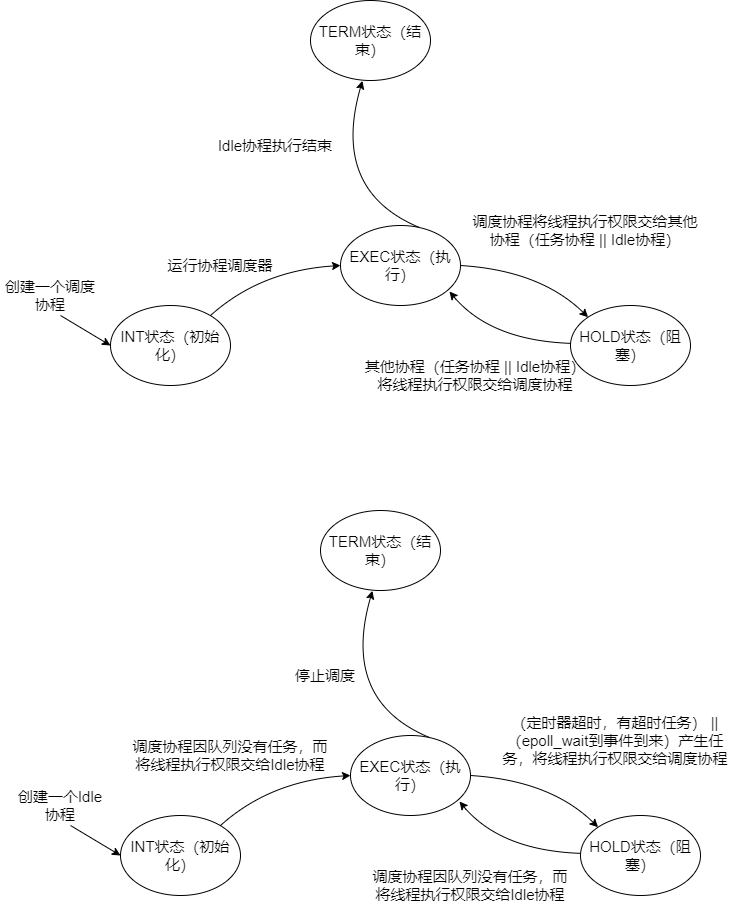

The diagram above was exported from draw.io. Its source (the exported page's mxGraphModel, read from the mxfile embedded in the PNG):
<mxGraphModel dx="1172" dy="772" grid="1" gridSize="10" guides="1" tooltips="1" connect="1" arrows="1" fold="1" page="1" pageScale="1" pageWidth="827" pageHeight="1169" math="0" shadow="0">
  <root>
    <mxCell id="0" />
    <mxCell id="1" parent="0" />
    <mxCell id="BXVMYVdOuD9nHwLWkbTs-1" value="&lt;font style=&quot;font-size: 15px;&quot;&gt;INT状态（初始化）&lt;/font&gt;" style="ellipse;whiteSpace=wrap;html=1;" parent="1" vertex="1">
      <mxGeometry x="140" y="455" width="120" height="80" as="geometry" />
    </mxCell>
    <mxCell id="BXVMYVdOuD9nHwLWkbTs-2" value="&lt;font style=&quot;font-size: 15px;&quot;&gt;EXEC状态（执行）&lt;/font&gt;" style="ellipse;whiteSpace=wrap;html=1;" parent="1" vertex="1">
      <mxGeometry x="370" y="375" width="120" height="80" as="geometry" />
    </mxCell>
    <mxCell id="BXVMYVdOuD9nHwLWkbTs-4" value="&lt;font style=&quot;font-size: 15px;&quot;&gt;TERM状态（结束）&lt;/font&gt;" style="ellipse;whiteSpace=wrap;html=1;" parent="1" vertex="1">
      <mxGeometry x="340" y="150" width="120" height="80" as="geometry" />
    </mxCell>
    <mxCell id="BXVMYVdOuD9nHwLWkbTs-5" value="&lt;font style=&quot;font-size: 15px;&quot;&gt;HOLD状态（阻塞）&lt;/font&gt;" style="ellipse;whiteSpace=wrap;html=1;" parent="1" vertex="1">
      <mxGeometry x="600" y="455" width="120" height="80" as="geometry" />
    </mxCell>
    <mxCell id="6icARvISc6xT1HJqvsSI-1" value="" style="endArrow=classic;html=1;rounded=0;entryX=0;entryY=0.5;entryDx=0;entryDy=0;" parent="1" target="BXVMYVdOuD9nHwLWkbTs-1" edge="1">
      <mxGeometry width="50" height="50" relative="1" as="geometry">
        <mxPoint x="90" y="465" as="sourcePoint" />
        <mxPoint x="90" y="385" as="targetPoint" />
      </mxGeometry>
    </mxCell>
    <mxCell id="6icARvISc6xT1HJqvsSI-2" value="&lt;font style=&quot;font-size: 15px;&quot;&gt;创建一个调度协程&lt;/font&gt;" style="text;html=1;strokeColor=none;fillColor=none;align=center;verticalAlign=middle;whiteSpace=wrap;rounded=0;" parent="1" vertex="1">
      <mxGeometry x="30" y="415" width="100" height="60" as="geometry" />
    </mxCell>
    <mxCell id="6icARvISc6xT1HJqvsSI-3" value="" style="curved=1;endArrow=classic;html=1;rounded=0;entryX=0;entryY=0.5;entryDx=0;entryDy=0;" parent="1" target="BXVMYVdOuD9nHwLWkbTs-2" edge="1">
      <mxGeometry width="50" height="50" relative="1" as="geometry">
        <mxPoint x="240" y="465" as="sourcePoint" />
        <mxPoint x="290" y="415" as="targetPoint" />
        <Array as="points">
          <mxPoint x="290" y="420" />
        </Array>
      </mxGeometry>
    </mxCell>
    <mxCell id="6icARvISc6xT1HJqvsSI-4" value="&lt;font style=&quot;font-size: 15px;&quot;&gt;运行协程调度器&lt;/font&gt;" style="text;html=1;strokeColor=none;fillColor=none;align=center;verticalAlign=middle;whiteSpace=wrap;rounded=0;" parent="1" vertex="1">
      <mxGeometry x="190" y="390" width="120" height="50" as="geometry" />
    </mxCell>
    <mxCell id="6icARvISc6xT1HJqvsSI-6" value="" style="curved=1;endArrow=classic;html=1;rounded=0;entryX=0;entryY=0;entryDx=0;entryDy=0;exitX=1;exitY=0.5;exitDx=0;exitDy=0;" parent="1" source="BXVMYVdOuD9nHwLWkbTs-2" target="BXVMYVdOuD9nHwLWkbTs-5" edge="1">
      <mxGeometry width="50" height="50" relative="1" as="geometry">
        <mxPoint x="500" y="435" as="sourcePoint" />
        <mxPoint x="630" y="395" as="targetPoint" />
        <Array as="points">
          <mxPoint x="570" y="420" />
        </Array>
      </mxGeometry>
    </mxCell>
    <mxCell id="6icARvISc6xT1HJqvsSI-13" value="" style="curved=1;endArrow=classic;html=1;rounded=0;entryX=0.908;entryY=0.825;entryDx=0;entryDy=0;entryPerimeter=0;" parent="1" source="BXVMYVdOuD9nHwLWkbTs-5" target="BXVMYVdOuD9nHwLWkbTs-2" edge="1">
      <mxGeometry width="50" height="50" relative="1" as="geometry">
        <mxPoint x="439" y="535" as="sourcePoint" />
        <mxPoint x="490" y="465" as="targetPoint" />
        <Array as="points">
          <mxPoint x="520" y="490" />
        </Array>
      </mxGeometry>
    </mxCell>
    <mxCell id="6icARvISc6xT1HJqvsSI-14" value="&lt;font style=&quot;font-size: 15px;&quot;&gt;其他协程（任务协程 || Idle协程）将线程执行权限交给调度协程&lt;/font&gt;" style="text;html=1;strokeColor=none;fillColor=none;align=center;verticalAlign=middle;whiteSpace=wrap;rounded=0;" parent="1" vertex="1">
      <mxGeometry x="390" y="460" width="230" height="130" as="geometry" />
    </mxCell>
    <mxCell id="MHdbFf9PoCgOFX1nFvLc-19" value="" style="curved=1;endArrow=classic;html=1;rounded=0;entryX=0.433;entryY=1.004;entryDx=0;entryDy=0;entryPerimeter=0;exitX=0.658;exitY=0.025;exitDx=0;exitDy=0;exitPerimeter=0;" parent="1" source="BXVMYVdOuD9nHwLWkbTs-2" target="BXVMYVdOuD9nHwLWkbTs-4" edge="1">
      <mxGeometry width="50" height="50" relative="1" as="geometry">
        <mxPoint x="470" y="332.5" as="sourcePoint" />
        <mxPoint x="520" y="282.5" as="targetPoint" />
        <Array as="points">
          <mxPoint x="360" y="340" />
        </Array>
      </mxGeometry>
    </mxCell>
    <mxCell id="MHdbFf9PoCgOFX1nFvLc-20" value="&lt;font style=&quot;font-size: 15px;&quot;&gt;Idle协程执行结束&lt;/font&gt;" style="text;html=1;strokeColor=none;fillColor=none;align=center;verticalAlign=middle;whiteSpace=wrap;rounded=0;" parent="1" vertex="1">
      <mxGeometry x="230" y="270" width="150" height="50" as="geometry" />
    </mxCell>
    <mxCell id="-OjKk77rGGeLTP2hXNvE-1" value="&lt;font style=&quot;font-size: 15px;&quot;&gt;INT状态（初始化）&lt;/font&gt;" style="ellipse;whiteSpace=wrap;html=1;" parent="1" vertex="1">
      <mxGeometry x="150" y="965" width="120" height="80" as="geometry" />
    </mxCell>
    <mxCell id="-OjKk77rGGeLTP2hXNvE-2" value="&lt;font style=&quot;font-size: 15px;&quot;&gt;EXEC状态（执行）&lt;/font&gt;" style="ellipse;whiteSpace=wrap;html=1;" parent="1" vertex="1">
      <mxGeometry x="380" y="885" width="120" height="80" as="geometry" />
    </mxCell>
    <mxCell id="-OjKk77rGGeLTP2hXNvE-3" value="&lt;font style=&quot;font-size: 15px;&quot;&gt;TERM状态（结束）&lt;/font&gt;" style="ellipse;whiteSpace=wrap;html=1;" parent="1" vertex="1">
      <mxGeometry x="350" y="660" width="120" height="80" as="geometry" />
    </mxCell>
    <mxCell id="-OjKk77rGGeLTP2hXNvE-4" value="&lt;font style=&quot;font-size: 15px;&quot;&gt;HOLD状态（阻塞）&lt;/font&gt;" style="ellipse;whiteSpace=wrap;html=1;" parent="1" vertex="1">
      <mxGeometry x="610" y="965" width="120" height="80" as="geometry" />
    </mxCell>
    <mxCell id="-OjKk77rGGeLTP2hXNvE-5" value="" style="endArrow=classic;html=1;rounded=0;entryX=0;entryY=0.5;entryDx=0;entryDy=0;" parent="1" target="-OjKk77rGGeLTP2hXNvE-1" edge="1">
      <mxGeometry width="50" height="50" relative="1" as="geometry">
        <mxPoint x="100" y="975" as="sourcePoint" />
        <mxPoint x="100" y="895" as="targetPoint" />
      </mxGeometry>
    </mxCell>
    <mxCell id="-OjKk77rGGeLTP2hXNvE-6" value="&lt;font style=&quot;font-size: 15px;&quot;&gt;创建一个Idle协程&lt;/font&gt;" style="text;html=1;strokeColor=none;fillColor=none;align=center;verticalAlign=middle;whiteSpace=wrap;rounded=0;" parent="1" vertex="1">
      <mxGeometry x="40" y="925" width="100" height="60" as="geometry" />
    </mxCell>
    <mxCell id="-OjKk77rGGeLTP2hXNvE-7" value="" style="curved=1;endArrow=classic;html=1;rounded=0;entryX=0;entryY=0.5;entryDx=0;entryDy=0;" parent="1" target="-OjKk77rGGeLTP2hXNvE-2" edge="1">
      <mxGeometry width="50" height="50" relative="1" as="geometry">
        <mxPoint x="250" y="975" as="sourcePoint" />
        <mxPoint x="300" y="925" as="targetPoint" />
        <Array as="points">
          <mxPoint x="300" y="930" />
        </Array>
      </mxGeometry>
    </mxCell>
    <mxCell id="-OjKk77rGGeLTP2hXNvE-9" value="" style="curved=1;endArrow=classic;html=1;rounded=0;entryX=0;entryY=0;entryDx=0;entryDy=0;exitX=1;exitY=0.5;exitDx=0;exitDy=0;" parent="1" source="-OjKk77rGGeLTP2hXNvE-2" target="-OjKk77rGGeLTP2hXNvE-4" edge="1">
      <mxGeometry width="50" height="50" relative="1" as="geometry">
        <mxPoint x="510" y="945" as="sourcePoint" />
        <mxPoint x="640" y="905" as="targetPoint" />
        <Array as="points">
          <mxPoint x="580" y="930" />
        </Array>
      </mxGeometry>
    </mxCell>
    <mxCell id="-OjKk77rGGeLTP2hXNvE-10" value="&lt;font style=&quot;font-size: 15px;&quot;&gt;（定时器超时，有超时任务） || （epoll_wait到事件到来）产生任务，将线程执行权限交给调度协程&lt;/font&gt;" style="text;html=1;strokeColor=none;fillColor=none;align=center;verticalAlign=middle;whiteSpace=wrap;rounded=0;" parent="1" vertex="1">
      <mxGeometry x="530" y="840" width="230" height="100" as="geometry" />
    </mxCell>
    <mxCell id="-OjKk77rGGeLTP2hXNvE-11" value="" style="curved=1;endArrow=classic;html=1;rounded=0;entryX=0.908;entryY=0.825;entryDx=0;entryDy=0;entryPerimeter=0;" parent="1" source="-OjKk77rGGeLTP2hXNvE-4" target="-OjKk77rGGeLTP2hXNvE-2" edge="1">
      <mxGeometry width="50" height="50" relative="1" as="geometry">
        <mxPoint x="449" y="1045" as="sourcePoint" />
        <mxPoint x="500" y="975" as="targetPoint" />
        <Array as="points">
          <mxPoint x="530" y="1000" />
        </Array>
      </mxGeometry>
    </mxCell>
    <mxCell id="-OjKk77rGGeLTP2hXNvE-13" value="" style="curved=1;endArrow=classic;html=1;rounded=0;entryX=0.433;entryY=1.004;entryDx=0;entryDy=0;entryPerimeter=0;exitX=0.658;exitY=0.025;exitDx=0;exitDy=0;exitPerimeter=0;" parent="1" source="-OjKk77rGGeLTP2hXNvE-2" target="-OjKk77rGGeLTP2hXNvE-3" edge="1">
      <mxGeometry width="50" height="50" relative="1" as="geometry">
        <mxPoint x="480" y="842.5" as="sourcePoint" />
        <mxPoint x="530" y="792.5" as="targetPoint" />
        <Array as="points">
          <mxPoint x="370" y="850" />
        </Array>
      </mxGeometry>
    </mxCell>
    <mxCell id="-OjKk77rGGeLTP2hXNvE-14" value="&lt;font style=&quot;font-size: 15px;&quot;&gt;停止调度&lt;/font&gt;" style="text;html=1;strokeColor=none;fillColor=none;align=center;verticalAlign=middle;whiteSpace=wrap;rounded=0;" parent="1" vertex="1">
      <mxGeometry x="300" y="800" width="110" height="50" as="geometry" />
    </mxCell>
    <mxCell id="TGztiBYIcQKM1n0zT7po-1" value="&lt;font style=&quot;font-size: 15px;&quot;&gt;调度协程将线程执行权限交给其他协程（任务协程 || Idle协程）&lt;/font&gt;" style="text;html=1;strokeColor=none;fillColor=none;align=center;verticalAlign=middle;whiteSpace=wrap;rounded=0;" vertex="1" parent="1">
      <mxGeometry x="500" y="330" width="230" height="100" as="geometry" />
    </mxCell>
    <mxCell id="TGztiBYIcQKM1n0zT7po-2" value="&lt;span style=&quot;font-size: 15px;&quot;&gt;调度协程因队列没有任务，而将线程执行权限交给Idle协程&lt;/span&gt;" style="text;html=1;strokeColor=none;fillColor=none;align=center;verticalAlign=middle;whiteSpace=wrap;rounded=0;" vertex="1" parent="1">
      <mxGeometry x="400" y="1000" width="200" height="70" as="geometry" />
    </mxCell>
    <mxCell id="TGztiBYIcQKM1n0zT7po-3" value="&lt;span style=&quot;font-size: 15px;&quot;&gt;调度协程因队列没有任务，而将线程执行权限交给Idle协程&lt;/span&gt;" style="text;html=1;strokeColor=none;fillColor=none;align=center;verticalAlign=middle;whiteSpace=wrap;rounded=0;" vertex="1" parent="1">
      <mxGeometry x="160" y="870" width="200" height="70" as="geometry" />
    </mxCell>
  </root>
</mxGraphModel>